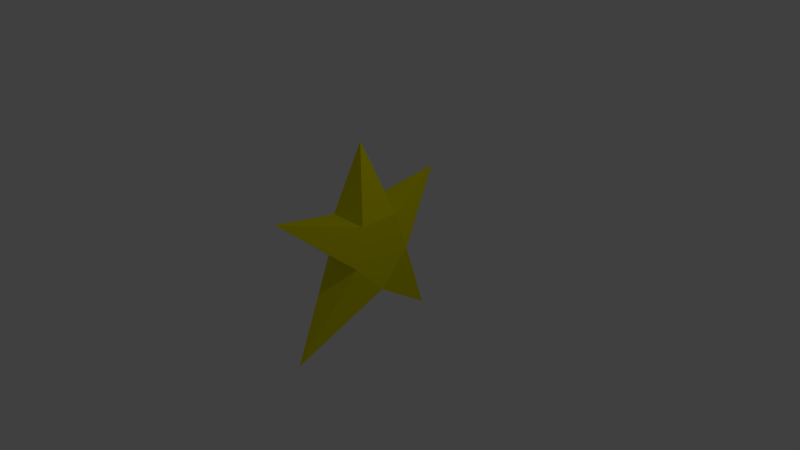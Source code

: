 # Source: star10yellow.blend  (saved by Blender 2.65.0; exported with 4.5.12 LTS)
import bpy
from mathutils import Matrix  # noqa: F401  (used for matrix-valued properties, if any)

bpy.ops.wm.read_factory_settings(use_empty=True)
scene = bpy.context.scene
scene.name = 'Scene'

# ---- collections
col_collection_1 = bpy.data.collections.new('Collection 1'); scene.collection.children.link(col_collection_1)

# ---- materials (node trees are filled in below, after node groups)
mat_material = bpy.data.materials.new('Material')
mat_material.alpha_threshold = 0.0
mat_material.use_transparent_shadow = False
mat_material.diffuse_color = (0.8, 0.7482, 0.0, 1.0)
mat_material.roughness = 0.5
mat_material.line_color = (0.0, 0.0, 0.0, 1.0)

# ---- material node trees

# ---- world
world_world = bpy.data.worlds.new('World'); scene.world = world_world
world_world.color = (0.05088, 0.05088, 0.05088)
world_world.use_sun_shadow = False
world_world.sun_shadow_jitter_overblur = 0.0
world_world.cycles.sampling_method = 'MANUAL'
world_world.cycles.sample_map_resolution = 256

# ---- cameras
cam_camera = bpy.data.cameras.new('Camera')
cam_camera.clip_end = 100.0
cam_camera.lens = 35.0
cam_camera.sensor_width = 32.0
cam_camera.sensor_height = 18.0
cam_camera.ortho_scale = 7.314
cam_camera.dof.focus_distance = 0.0
cam_camera.dof.aperture_fstop = 128.0

# ---- lights
light_lamp = bpy.data.lights.new('Lamp', 'POINT')
light_lamp.transmission_factor = 0.0
light_lamp.cutoff_distance = 30.0
light_lamp.energy = 100.0
light_lamp.shadow_buffer_clip_start = 1.001
light_lamp.shadow_soft_size = 0.1
light_lamp.shadow_maximum_resolution = 0.006
light_lamp.use_absolute_resolution = True
light_lamp.cycles.use_multiple_importance_sampling = False

# ---- meshes
me_cube_001 = bpy.data.meshes.new('Cube.001')
me_cube_001.from_pydata([(-0.09063, -1.192, -1.478), (-0.09063, 1.135, -1.433), (-0.09063, -1.406, 0.7363), (-0.09063, 1.321, 0.7363), (-0.09063, 0.01477, 1.451), (0.6335, -0.2955, 0.4378), (-0.5429, -0.2955, 0.4378), (-0.5429, 0.2845, 0.448), (0.6335, 0.2845, 0.448), (-0.5429, -0.4231, -0.1399), (0.6335, -0.4231, -0.1399), (-0.5429, 0.4828, -0.1399), (0.6335, 0.4828, -0.1399), (-0.5429, 0.01477, -0.6129), (0.6335, 0.01477, -0.6129)], [], [(2, 6, 4, 7, 3, 11, 1, 13, 0, 9), (0, 13, 14), (10, 9, 0), (13, 1, 14), (3, 12, 11), (4, 8, 7), (8, 3, 7), (5, 4, 6), (11, 12, 1), (3, 8, 4, 5, 2, 10, 0, 14, 1, 12), (2, 5, 6), (2, 9, 10)])
_uv = me_cube_001.uv_layers.new(name='UVMap')
_uv.uv.foreach_set('vector', [0.3271, 0.5169, 0.292, 0.6849, 0.4484, 0.7195, 0.2978, 0.7653, 0.3502, 0.9188, 0.2177, 0.7973, 0.03256, 0.898, 0.1274, 0.7348, 0.0002685, 0.5169, 0.2109, 0.6716, 0.4489, 0.5169, 0.6727, 0.5169, 0.6233, 0.6792, 0.6503, 0.1844, 0.4876, 0.2321, 0.4876, 0.0002685, 0.6509, 0.232, 0.7161, 0.03192, 0.8205, 0.2321, 0.5142, 0.6797, 0.6185, 0.8545, 0.4489, 0.8545, 0.8954, 0.7072, 0.9997, 0.8571, 0.8301, 0.857, 0.8296, 0.773, 0.6733, 0.8755, 0.6733, 0.7072, 0.977, 0.1325, 0.821, 0.2321, 0.821, 0.06596, 0.6963, 0.2326, 0.6963, 0.4022, 0.4876, 0.2978, 0.2699, 0.5164, 0.3121, 0.3343, 0.487, 0.3865, 0.3515, 0.2605, 0.487, 0.1191, 0.2877, 0.2039, 0.1502, 0.0002685, 0.1721, 0.2374, 0.0002685, 0.3839, 0.2242, 0.318, 0.7621, 0.2365, 0.8665, 0.4022, 0.6969, 0.4022, 0.7385, 0.7067, 0.6733, 0.5169, 0.8429, 0.5169])
me_cube_001.materials.append(mat_material)
me_cube_001.use_remesh_preserve_volume = False
me_cube_001.use_remesh_preserve_attributes = False
me_cube_001.use_mirror_vertex_groups = False
me_cube_001.update()

# ---- objects
ob_cube = bpy.data.objects.new('Cube', me_cube_001)
ob_lamp = bpy.data.objects.new('Lamp', light_lamp)
ob_camera = bpy.data.objects.new('Camera', cam_camera)

# ---- transforms, parenting, visibility, modifiers, constraints
ob_cube.location = (-0.5498, 0.3254, -0.1549)
ob_cube.scale = (0.4945, 1.0, 1.0)
ob_cube.lineart.crease_threshold = 0.0
ob_lamp.location = (4.076, 1.005, 5.904)
ob_lamp.rotation_euler = (0.6503, 0.05522, 1.866)
ob_lamp.lock_rotations_4d = False
ob_lamp.empty_display_type = 'ARROWS'
ob_lamp.color = (0.0, 0.0, 0.0, 0.0)
ob_lamp.lineart.crease_threshold = 0.0
ob_camera.location = (7.481, -6.508, 5.344)
ob_camera.rotation_euler = (1.109, 0.01082, 0.8149)
ob_camera.lock_rotations_4d = False
ob_camera.empty_display_type = 'ARROWS'
ob_camera.color = (0.0, 0.0, 0.0, 0.0)
ob_camera.display_type = 'WIRE'
ob_camera.lineart.crease_threshold = 0.0

# ---- collection membership
col_collection_1.objects.link(ob_cube)
col_collection_1.objects.link(ob_lamp)
col_collection_1.objects.link(ob_camera)

# ---- scene / render settings (as saved in the file)
scene.camera = ob_camera
scene.frame_start = 1; scene.frame_end = 250; scene.frame_set(123)
scene.render.engine = 'BLENDER_EEVEE_NEXT'
scene.render.image_settings.color_mode = 'RGB'
scene.render.image_settings.compression = 90
scene.render.resolution_percentage = 50
scene.render.dither_intensity = 0.0
scene.render.bake_margin = 2
scene.render.bake_bias = 0.0
scene.cycles.use_denoising = False
scene.cycles.samples = 10
scene.cycles.sampling_pattern = 'TABULATED_SOBOL'
scene.cycles.light_sampling_threshold = 0.0
scene.cycles.use_adaptive_sampling = False
scene.cycles.use_light_tree = False
scene.cycles.blur_glossy = 0.0
scene.cycles.volume_bounces = 1
scene.cycles.pixel_filter_type = 'GAUSSIAN'
scene.cycles.sample_clamp_indirect = 0.0
scene.view_settings.view_transform = 'Standard'
bpy.context.view_layer.update()
